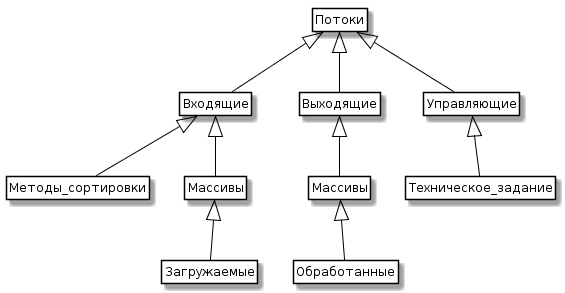

The diagram above was rendered by PlantUML. Its source (embedded in the PNG):
@startuml
skinparam class {
	BackgroundColor White
	ArrowColor Black
	BorderColor Black
}
class Потоки
class Входящие
class Выходящие
class Управляющие
class Методы_сортировки
class Массивы
class Мaссивы
class Загружаемые
class Обработанные
class Техническое_задание

Потоки <|-- Входящие
Потоки <|-- Выходящие
Потоки <|-- Управляющие
Входящие <|-- Методы_сортировки
Входящие <|-- Мaссивы
Выходящие <|-- Массивы
Управляющие <|-- Техническое_задание
Мaссивы <|-- Загружаемые
Массивы <|-- Обработанные

hide members
hide circle
hide methods
@enduml